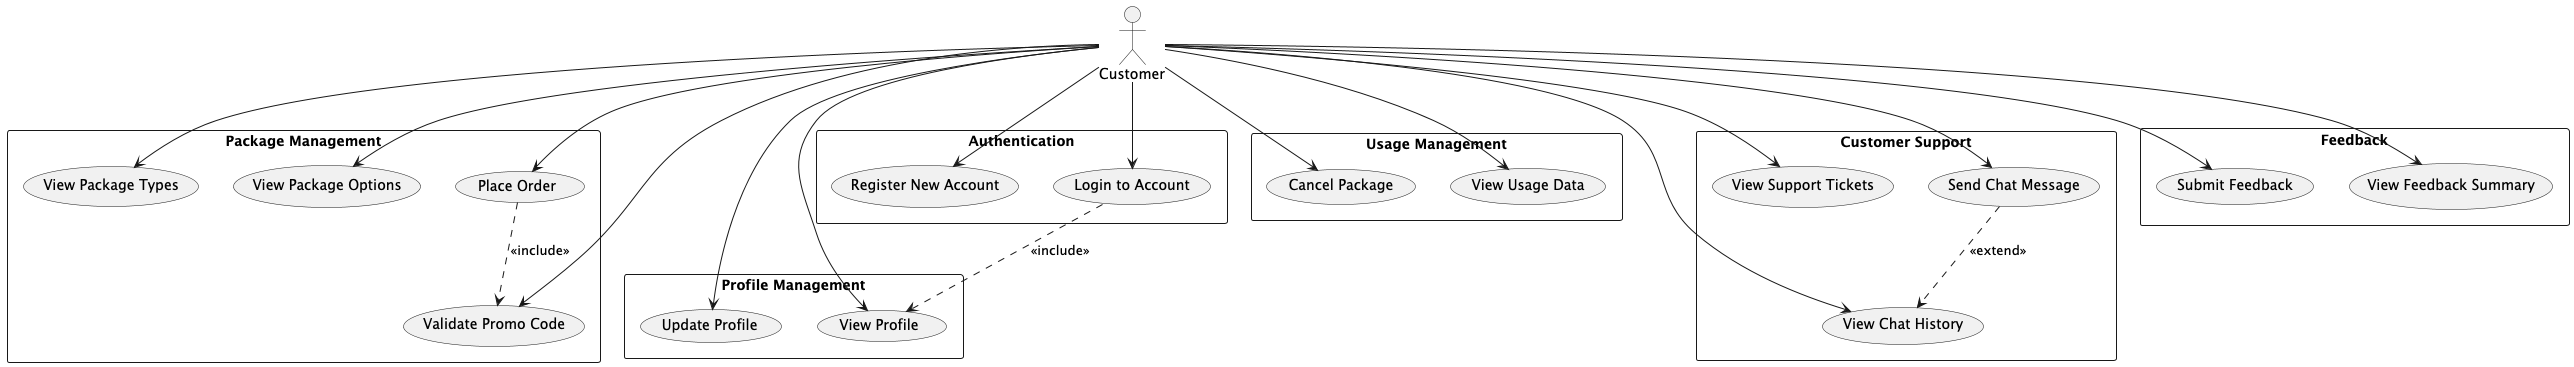

The diagram above was rendered by PlantUML. Its source (embedded in the PNG):
@startuml "Customer Use Cases"
top to bottom direction
skinparam wrapWidth 200

actor Customer

' Authentication
rectangle "Authentication" {
  usecase "Login to Account" as UC1
  usecase "Register New Account" as UC2
}

' Profile Management
rectangle "Profile Management" {
  usecase "View Profile" as UC3
  usecase "Update Profile" as UC4
}

' Package Management
rectangle "Package Management" {
  usecase "View Package Types" as UC5
  usecase "View Package Options" as UC6
  usecase "Validate Promo Code" as UC7
  usecase "Place Order" as UC8
}

' Usage Management
rectangle "Usage Management" {
  usecase "View Usage Data" as UC9
  usecase "Cancel Package" as UC10
}

' Customer Support
rectangle "Customer Support" {
  usecase "View Chat History" as UC11
  usecase "Send Chat Message" as UC12
  usecase "View Support Tickets" as UC13
}

' Feedback
rectangle "Feedback" {
  usecase "View Feedback Summary" as UC16
  usecase "Submit Feedback" as UC17
}

' Relationships
Customer --> UC1
Customer --> UC2
Customer --> UC3
Customer --> UC4
Customer --> UC5
Customer --> UC6
Customer --> UC7
Customer --> UC8
Customer --> UC9
Customer --> UC10
Customer --> UC11
Customer --> UC12
Customer --> UC13
Customer --> UC16
Customer --> UC17

' Some logical dependencies
UC1 ..> UC3 : <<include>>
UC8 ..> UC7 : <<include>>
UC12 ..> UC11 : <<extend>>

@enduml